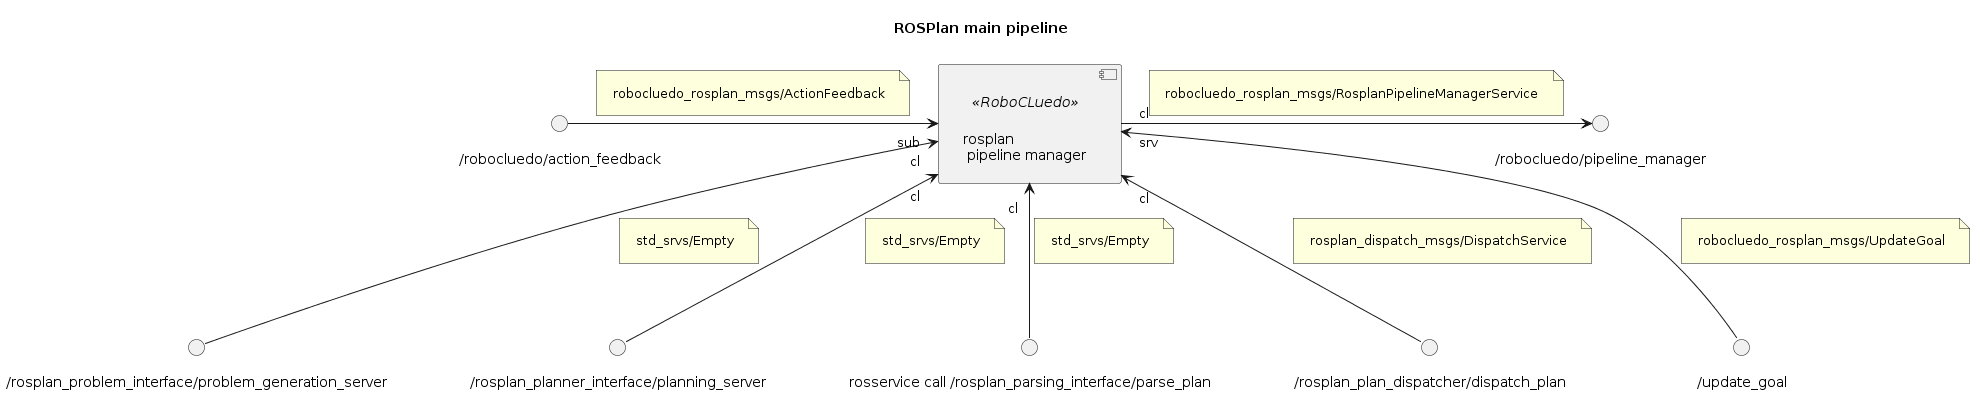

The diagram above was rendered by PlantUML. Its source (embedded in the PNG):
@startuml

''' INFOS
title ROSPlan main pipeline
skinparam Padding 10
allow_mixing


''' COMPONENTS
component "rosplan \n pipeline manager" <<RoboCLuedo>> as RCL_PIPELINE

''' INTERFACES
() "/rosplan_problem_interface/problem_generation_server" as SRV_PROBLEM_TRIG
RCL_PIPELINE "cl" <-- SRV_PROBLEM_TRIG
note on link : std_srvs/Empty

() "/rosplan_planner_interface/planning_server" as SRV_PLAN_TRIG
RCL_PIPELINE "cl" <-- SRV_PLAN_TRIG
note on link : std_srvs/Empty

() "rosservice call /rosplan_parsing_interface/parse_plan" as SRV_PARSE_TRIG
RCL_PIPELINE "cl" <-- SRV_PARSE_TRIG
note on link : std_srvs/Empty

() "/rosplan_plan_dispatcher/dispatch_plan" as SRV_DISPATCH_TRIG
RCL_PIPELINE "cl" <-- SRV_DISPATCH_TRIG
note on link : rosplan_dispatch_msgs/DispatchService

() "/update_goal" as SRV_UPDATE_GOAL
RCL_PIPELINE "cl" <-- SRV_UPDATE_GOAL
note on link : robocluedo_rosplan_msgs/UpdateGoal

() "/robocluedo/action_feedback" as TOPIC_ACT_FEEDBACK
RCL_PIPELINE "sub" <-left- TOPIC_ACT_FEEDBACK
note on link : robocluedo_rosplan_msgs/ActionFeedback

/'
() "/rosplan_problem_interface/problem_instance" as TOPIC_PROBLEM_INSTANCE
RCL_PIPELINE "sub" <-- TOPIC_PROBLEM_INSTANCE
note on link : std_msgs/String
'/

() "/robocluedo/pipeline_manager" as SRV_PIPELINE
RCL_PIPELINE "srv" -right-> SRV_PIPELINE
note on link : robocluedo_rosplan_msgs/RosplanPipelineManagerService

''' CONNECTIONS


@enduml